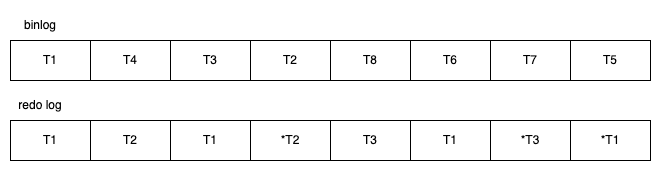

The diagram above was exported from draw.io. Its source (the exported page's mxGraphModel, read from the mxfile embedded in the PNG):
<mxGraphModel dx="754" dy="1180" grid="1" gridSize="10" guides="1" tooltips="1" connect="1" arrows="1" fold="1" page="1" pageScale="1" pageWidth="850" pageHeight="1100" math="0" shadow="0">
  <root>
    <mxCell id="0" />
    <mxCell id="1" parent="0" />
    <mxCell id="2" value="T1" style="rounded=0;whiteSpace=wrap;html=1;" vertex="1" parent="1">
      <mxGeometry x="80" y="560" width="80" height="40" as="geometry" />
    </mxCell>
    <mxCell id="3" value="T4" style="rounded=0;whiteSpace=wrap;html=1;" vertex="1" parent="1">
      <mxGeometry x="160" y="560" width="80" height="40" as="geometry" />
    </mxCell>
    <mxCell id="4" value="T3" style="rounded=0;whiteSpace=wrap;html=1;" vertex="1" parent="1">
      <mxGeometry x="240" y="560" width="80" height="40" as="geometry" />
    </mxCell>
    <mxCell id="5" value="T2" style="rounded=0;whiteSpace=wrap;html=1;" vertex="1" parent="1">
      <mxGeometry x="320" y="560" width="80" height="40" as="geometry" />
    </mxCell>
    <mxCell id="6" value="T8" style="rounded=0;whiteSpace=wrap;html=1;" vertex="1" parent="1">
      <mxGeometry x="400" y="560" width="80" height="40" as="geometry" />
    </mxCell>
    <mxCell id="7" value="T6" style="rounded=0;whiteSpace=wrap;html=1;" vertex="1" parent="1">
      <mxGeometry x="480" y="560" width="80" height="40" as="geometry" />
    </mxCell>
    <mxCell id="8" value="T7" style="rounded=0;whiteSpace=wrap;html=1;" vertex="1" parent="1">
      <mxGeometry x="560" y="560" width="80" height="40" as="geometry" />
    </mxCell>
    <mxCell id="9" value="T5" style="rounded=0;whiteSpace=wrap;html=1;" vertex="1" parent="1">
      <mxGeometry x="640" y="560" width="80" height="40" as="geometry" />
    </mxCell>
    <mxCell id="10" value="T1" style="rounded=0;whiteSpace=wrap;html=1;" vertex="1" parent="1">
      <mxGeometry x="80" y="640" width="80" height="40" as="geometry" />
    </mxCell>
    <mxCell id="11" value="T2" style="rounded=0;whiteSpace=wrap;html=1;" vertex="1" parent="1">
      <mxGeometry x="160" y="640" width="80" height="40" as="geometry" />
    </mxCell>
    <mxCell id="12" value="T1" style="rounded=0;whiteSpace=wrap;html=1;" vertex="1" parent="1">
      <mxGeometry x="240" y="640" width="80" height="40" as="geometry" />
    </mxCell>
    <mxCell id="13" value="*T2" style="rounded=0;whiteSpace=wrap;html=1;" vertex="1" parent="1">
      <mxGeometry x="320" y="640" width="80" height="40" as="geometry" />
    </mxCell>
    <mxCell id="14" value="T3" style="rounded=0;whiteSpace=wrap;html=1;" vertex="1" parent="1">
      <mxGeometry x="400" y="640" width="80" height="40" as="geometry" />
    </mxCell>
    <mxCell id="15" value="T1" style="rounded=0;whiteSpace=wrap;html=1;" vertex="1" parent="1">
      <mxGeometry x="480" y="640" width="80" height="40" as="geometry" />
    </mxCell>
    <mxCell id="16" value="*T3" style="rounded=0;whiteSpace=wrap;html=1;" vertex="1" parent="1">
      <mxGeometry x="560" y="640" width="80" height="40" as="geometry" />
    </mxCell>
    <mxCell id="17" value="*T1" style="rounded=0;whiteSpace=wrap;html=1;" vertex="1" parent="1">
      <mxGeometry x="640" y="640" width="80" height="40" as="geometry" />
    </mxCell>
    <mxCell id="18" value="binlog" style="text;html=1;align=center;verticalAlign=middle;whiteSpace=wrap;rounded=0;" vertex="1" parent="1">
      <mxGeometry x="80" y="530" width="60" height="30" as="geometry" />
    </mxCell>
    <mxCell id="19" value="redo log" style="text;html=1;align=center;verticalAlign=middle;whiteSpace=wrap;rounded=0;" vertex="1" parent="1">
      <mxGeometry x="80" y="610" width="60" height="30" as="geometry" />
    </mxCell>
  </root>
</mxGraphModel>